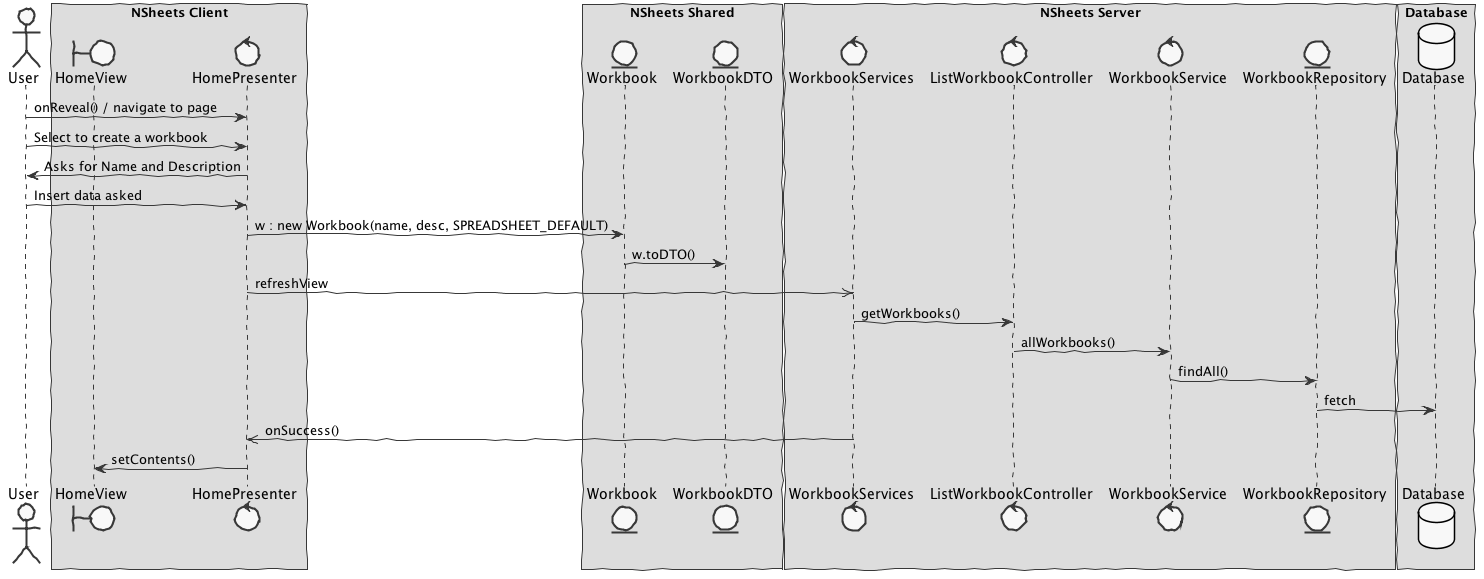

The diagram above was rendered by PlantUML. Its source (embedded in the PNG):
@startuml design1
skinparam handwritten true
skinparam monochrome true
skinparam packageStyle rect
skinparam defaultFontName FG Virgil
skinparam shadowing false

actor User
boundary HomeView
control HomePresenter
control WorkbookServices
control ListWorkbookController
control WorkbookService
entity WorkbookRepository
entity Workbook
entity WorkbookDTO
database Database 

box "NSheets Client"
participant HomeView
participant HomePresenter
end box

box "NSheets Shared"
participant Workbook
participant WorkbookDTO
end box

box "NSheets Server"
participant WorkbookServices
participant ListWorkbookController
participant WorkbookService
participant WorkbookRepository
end box

box "Database"
participant Database
end box

User -> HomePresenter : onReveal() / navigate to page 
User -> HomePresenter : Select to create a workbook
HomePresenter -> User : Asks for Name and Description
User -> HomePresenter : Insert data asked
HomePresenter -> Workbook : w : new Workbook(name, desc, SPREADSHEET_DEFAULT)
Workbook -> WorkbookDTO : w.toDTO()
HomePresenter ->> WorkbookServices : refreshView
WorkbookServices -> ListWorkbookController : getWorkbooks()
ListWorkbookController -> WorkbookService : allWorkbooks()
WorkbookService -> WorkbookRepository : findAll()
WorkbookRepository -> Database : fetch
WorkbookServices ->> HomePresenter : onSuccess() 
HomePresenter -> HomeView : setContents()

@enduml